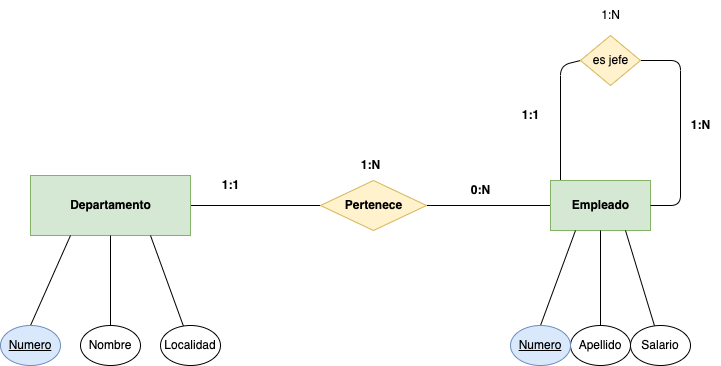

The diagram above was exported from draw.io. Its source (the exported page's mxGraphModel, read from the mxfile embedded in the PNG):
<mxGraphModel dx="1146" dy="717" grid="1" gridSize="10" guides="1" tooltips="1" connect="1" arrows="1" fold="1" page="1" pageScale="1" pageWidth="827" pageHeight="1169" math="0" shadow="0">
  <root>
    <mxCell id="0" />
    <mxCell id="1" parent="0" />
    <mxCell id="13" style="edgeStyle=none;html=1;entryX=0;entryY=0.5;entryDx=0;entryDy=0;endArrow=none;endFill=0;" edge="1" parent="1" source="2" target="12">
      <mxGeometry relative="1" as="geometry" />
    </mxCell>
    <mxCell id="2" value="&lt;b&gt;Departamento&lt;/b&gt;" style="html=1;dashed=0;whitespace=wrap;fillColor=#d5e8d4;strokeColor=#82b366;" vertex="1" parent="1">
      <mxGeometry x="80" y="250" width="160" height="60" as="geometry" />
    </mxCell>
    <mxCell id="10" style="edgeStyle=none;html=1;entryX=0.25;entryY=1;entryDx=0;entryDy=0;endArrow=none;endFill=0;exitX=0.5;exitY=0;exitDx=0;exitDy=0;" edge="1" parent="1" source="31" target="2">
      <mxGeometry relative="1" as="geometry">
        <mxPoint x="87.0680007686451" y="400.5629978862262" as="sourcePoint" />
      </mxGeometry>
    </mxCell>
    <mxCell id="8" style="edgeStyle=none;html=1;entryX=0.5;entryY=1;entryDx=0;entryDy=0;endArrow=none;endFill=0;" edge="1" parent="1" source="5" target="2">
      <mxGeometry relative="1" as="geometry" />
    </mxCell>
    <mxCell id="5" value="Nombre" style="ellipse;whiteSpace=wrap;html=1;align=center;" vertex="1" parent="1">
      <mxGeometry x="130" y="400" width="60" height="40" as="geometry" />
    </mxCell>
    <mxCell id="11" style="edgeStyle=none;html=1;entryX=0.75;entryY=1;entryDx=0;entryDy=0;endArrow=none;endFill=0;" edge="1" parent="1" source="6" target="2">
      <mxGeometry relative="1" as="geometry" />
    </mxCell>
    <mxCell id="6" value="Localidad" style="ellipse;whiteSpace=wrap;html=1;align=center;" vertex="1" parent="1">
      <mxGeometry x="210" y="400" width="60" height="40" as="geometry" />
    </mxCell>
    <mxCell id="15" style="edgeStyle=none;html=1;entryX=0;entryY=0.5;entryDx=0;entryDy=0;endArrow=none;endFill=0;" edge="1" parent="1" source="12" target="14">
      <mxGeometry relative="1" as="geometry" />
    </mxCell>
    <mxCell id="12" value="&lt;b&gt;Pertenece&lt;/b&gt;" style="shape=rhombus;html=1;dashed=0;whitespace=wrap;perimeter=rhombusPerimeter;fillColor=#fff2cc;strokeColor=#d6b656;" vertex="1" parent="1">
      <mxGeometry x="370" y="255" width="106" height="50" as="geometry" />
    </mxCell>
    <mxCell id="24" style="edgeStyle=none;html=1;entryX=0;entryY=0.5;entryDx=0;entryDy=0;endArrow=none;endFill=0;exitX=0.1;exitY=0.1;exitDx=0;exitDy=0;exitPerimeter=0;" edge="1" parent="1" source="14" target="23">
      <mxGeometry relative="1" as="geometry">
        <Array as="points">
          <mxPoint x="610" y="140" />
        </Array>
      </mxGeometry>
    </mxCell>
    <mxCell id="14" value="&lt;b&gt;Empleado&lt;/b&gt;" style="html=1;dashed=0;whitespace=wrap;fillColor=#d5e8d4;strokeColor=#82b366;" vertex="1" parent="1">
      <mxGeometry x="600" y="255" width="100" height="50" as="geometry" />
    </mxCell>
    <mxCell id="19" style="edgeStyle=none;html=1;entryX=0.25;entryY=1;entryDx=0;entryDy=0;endArrow=none;endFill=0;exitX=0.5;exitY=0;exitDx=0;exitDy=0;" edge="1" parent="1" source="32" target="14">
      <mxGeometry relative="1" as="geometry">
        <mxPoint x="595.9654035860056" y="400.3993882174109" as="sourcePoint" />
      </mxGeometry>
    </mxCell>
    <mxCell id="20" style="edgeStyle=none;html=1;entryX=0.5;entryY=1;entryDx=0;entryDy=0;endArrow=none;endFill=0;" edge="1" parent="1" source="17" target="14">
      <mxGeometry relative="1" as="geometry" />
    </mxCell>
    <mxCell id="17" value="Apellido" style="ellipse;whiteSpace=wrap;html=1;align=center;" vertex="1" parent="1">
      <mxGeometry x="620" y="400" width="60" height="40" as="geometry" />
    </mxCell>
    <mxCell id="21" style="edgeStyle=none;html=1;entryX=0.75;entryY=1;entryDx=0;entryDy=0;endArrow=none;endFill=0;" edge="1" parent="1" source="18" target="14">
      <mxGeometry relative="1" as="geometry" />
    </mxCell>
    <mxCell id="18" value="Salario" style="ellipse;whiteSpace=wrap;html=1;align=center;" vertex="1" parent="1">
      <mxGeometry x="680" y="400" width="60" height="40" as="geometry" />
    </mxCell>
    <mxCell id="22" value="&lt;b&gt;1:1&lt;/b&gt;" style="text;html=1;align=center;verticalAlign=middle;resizable=0;points=[];autosize=1;strokeColor=none;fillColor=none;" vertex="1" parent="1">
      <mxGeometry x="260" y="245" width="40" height="30" as="geometry" />
    </mxCell>
    <mxCell id="25" style="edgeStyle=none;html=1;entryX=1;entryY=0.5;entryDx=0;entryDy=0;endArrow=none;endFill=0;exitX=1;exitY=0.5;exitDx=0;exitDy=0;" edge="1" parent="1" source="23" target="14">
      <mxGeometry relative="1" as="geometry">
        <Array as="points">
          <mxPoint x="730" y="135" />
          <mxPoint x="730" y="280" />
        </Array>
      </mxGeometry>
    </mxCell>
    <mxCell id="23" value="es jefe" style="shape=rhombus;html=1;dashed=0;whitespace=wrap;perimeter=rhombusPerimeter;fillColor=#fff2cc;strokeColor=#d6b656;" vertex="1" parent="1">
      <mxGeometry x="630" y="110" width="60" height="50" as="geometry" />
    </mxCell>
    <mxCell id="26" value="&lt;b&gt;1:1&lt;/b&gt;" style="text;html=1;align=center;verticalAlign=middle;resizable=0;points=[];autosize=1;strokeColor=none;fillColor=none;" vertex="1" parent="1">
      <mxGeometry x="560" y="175" width="40" height="30" as="geometry" />
    </mxCell>
    <mxCell id="27" value="1:N" style="text;html=1;align=center;verticalAlign=middle;resizable=0;points=[];autosize=1;strokeColor=none;fillColor=none;" vertex="1" parent="1">
      <mxGeometry x="640" y="75" width="40" height="30" as="geometry" />
    </mxCell>
    <mxCell id="28" value="&lt;b&gt;1:N&lt;/b&gt;" style="text;html=1;align=center;verticalAlign=middle;resizable=0;points=[];autosize=1;strokeColor=none;fillColor=none;" vertex="1" parent="1">
      <mxGeometry x="730" y="185" width="40" height="30" as="geometry" />
    </mxCell>
    <mxCell id="29" value="&lt;b&gt;0:N&lt;/b&gt;" style="text;html=1;align=center;verticalAlign=middle;resizable=0;points=[];autosize=1;strokeColor=none;fillColor=none;" vertex="1" parent="1">
      <mxGeometry x="510" y="250" width="40" height="30" as="geometry" />
    </mxCell>
    <mxCell id="30" value="&lt;b&gt;1:N&lt;/b&gt;" style="text;html=1;align=center;verticalAlign=middle;resizable=0;points=[];autosize=1;strokeColor=none;fillColor=none;" vertex="1" parent="1">
      <mxGeometry x="400" y="225" width="40" height="30" as="geometry" />
    </mxCell>
    <mxCell id="31" value="Numero" style="ellipse;whiteSpace=wrap;html=1;align=center;fontStyle=4;fillColor=#dae8fc;strokeColor=#6c8ebf;" vertex="1" parent="1">
      <mxGeometry x="50" y="400" width="60" height="40" as="geometry" />
    </mxCell>
    <mxCell id="32" value="Numero" style="ellipse;whiteSpace=wrap;html=1;align=center;fontStyle=4;fillColor=#dae8fc;strokeColor=#6c8ebf;" vertex="1" parent="1">
      <mxGeometry x="560" y="400" width="60" height="40" as="geometry" />
    </mxCell>
  </root>
</mxGraphModel>